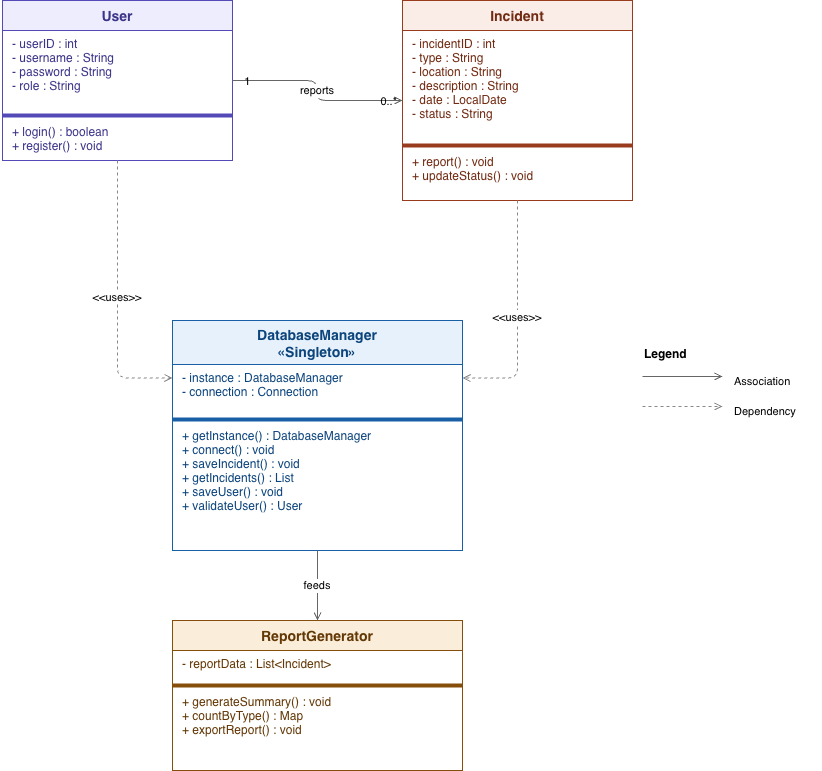

The diagram above was exported from draw.io. Its source (the exported page's mxGraphModel, read from the mxfile embedded in the PNG):
<mxGraphModel dx="1245" dy="813" grid="1" gridSize="10" guides="1" tooltips="1" connect="1" arrows="1" fold="1" page="1" pageScale="1" pageWidth="1169" pageHeight="827" math="0" shadow="0">
  <root>
    <mxCell id="0" />
    <mxCell id="1" parent="0" />
    <mxCell id="10" parent="1" style="swimlane;startSize=30;fillColor=#eeedfe;strokeColor=#534AB7;fontColor=#3C3489;fontSize=14;fontStyle=1;horizontal=1;" value="User" vertex="1">
      <mxGeometry height="160" width="230" x="60" y="60" as="geometry" />
    </mxCell>
    <mxCell id="11" parent="10" style="text;strokeColor=none;fillColor=none;align=left;verticalAlign=top;spacingLeft=8;fontSize=12;fontColor=#3C3489;" value="- userID : int&#10;- username : String&#10;- password : String&#10;- role : String" vertex="1">
      <mxGeometry height="80" width="230" y="30" as="geometry" />
    </mxCell>
    <mxCell id="12" parent="10" style="line;strokeColor=#534AB7;fillColor=none;" value="" vertex="1">
      <mxGeometry height="10" width="230" y="110" as="geometry" />
    </mxCell>
    <mxCell id="13" parent="10" style="text;strokeColor=none;fillColor=none;align=left;verticalAlign=top;spacingLeft=8;fontSize=12;fontColor=#3C3489;" value="+ login() : boolean&#10;+ register() : void" vertex="1">
      <mxGeometry height="40" width="230" y="118" as="geometry" />
    </mxCell>
    <mxCell id="20" parent="1" style="swimlane;startSize=30;fillColor=#faece7;strokeColor=#993C1D;fontColor=#712B13;fontSize=14;fontStyle=1;horizontal=1;" value="Incident" vertex="1">
      <mxGeometry height="200" width="230" x="460" y="60" as="geometry" />
    </mxCell>
    <mxCell id="21" parent="20" style="text;strokeColor=none;fillColor=none;align=left;verticalAlign=top;spacingLeft=8;fontSize=12;fontColor=#712B13;" value="- incidentID : int&#10;- type : String&#10;- location : String&#10;- description : String&#10;- date : LocalDate&#10;- status : String" vertex="1">
      <mxGeometry height="110" width="230" y="30" as="geometry" />
    </mxCell>
    <mxCell id="22" parent="20" style="line;strokeColor=#993C1D;fillColor=none;" value="" vertex="1">
      <mxGeometry height="10" width="230" y="140" as="geometry" />
    </mxCell>
    <mxCell id="23" parent="20" style="text;strokeColor=none;fillColor=none;align=left;verticalAlign=top;spacingLeft=8;fontSize=12;fontColor=#712B13;" value="+ report() : void&#10;+ updateStatus() : void" vertex="1">
      <mxGeometry height="45" width="230" y="148" as="geometry" />
    </mxCell>
    <mxCell id="30" parent="1" style="swimlane;startSize=44;fillColor=#e6f1fb;strokeColor=#185FA5;fontColor=#0C447C;fontSize=14;fontStyle=1;horizontal=1;" value="DatabaseManager&#10;«Singleton»" vertex="1">
      <mxGeometry height="230" width="290" x="230" y="380" as="geometry" />
    </mxCell>
    <mxCell id="31" parent="30" style="text;strokeColor=none;fillColor=none;align=left;verticalAlign=top;spacingLeft=8;fontSize=12;fontColor=#0C447C;" value="- instance : DatabaseManager&#10;- connection : Connection" vertex="1">
      <mxGeometry height="50" width="290" y="44" as="geometry" />
    </mxCell>
    <mxCell id="32" parent="30" style="line;strokeColor=#185FA5;fillColor=none;" value="" vertex="1">
      <mxGeometry height="10" width="290" y="94" as="geometry" />
    </mxCell>
    <mxCell id="33" parent="30" style="text;strokeColor=none;fillColor=none;align=left;verticalAlign=top;spacingLeft=8;fontSize=12;fontColor=#0C447C;" value="+ getInstance() : DatabaseManager&#10;+ connect() : void&#10;+ saveIncident() : void&#10;+ getIncidents() : List&#10;+ saveUser() : void&#10;+ validateUser() : User" vertex="1">
      <mxGeometry height="120" width="290" y="102" as="geometry" />
    </mxCell>
    <mxCell id="40" parent="1" style="swimlane;startSize=30;fillColor=#faeeda;strokeColor=#854F0B;fontColor=#633806;fontSize=14;fontStyle=1;horizontal=1;" value="ReportGenerator" vertex="1">
      <mxGeometry height="150" width="290" x="230" y="680" as="geometry" />
    </mxCell>
    <mxCell id="41" parent="40" style="text;strokeColor=none;fillColor=none;align=left;verticalAlign=top;spacingLeft=8;fontSize=12;fontColor=#633806;" value="- reportData : List&lt;Incident&gt;" vertex="1">
      <mxGeometry height="30" width="290" y="30" as="geometry" />
    </mxCell>
    <mxCell id="42" parent="40" style="line;strokeColor=#854F0B;fillColor=none;" value="" vertex="1">
      <mxGeometry height="10" width="290" y="60" as="geometry" />
    </mxCell>
    <mxCell id="43" parent="40" style="text;strokeColor=none;fillColor=none;align=left;verticalAlign=top;spacingLeft=8;fontSize=12;fontColor=#633806;" value="+ generateSummary() : void&#10;+ countByType() : Map&#10;+ exportReport() : void" vertex="1">
      <mxGeometry height="75" width="290" y="68" as="geometry" />
    </mxCell>
    <mxCell id="50" edge="1" parent="1" source="10" style="edgeStyle=orthogonalEdgeStyle;endArrow=open;endFill=0;strokeColor=#666666;fontSize=11;exitX=1;exitY=0.5;exitDx=0;exitDy=0;entryX=0;entryY=0.5;entryDx=0;entryDy=0;" target="20" value="reports">
      <mxGeometry relative="1" as="geometry" />
    </mxCell>
    <mxCell id="51" connectable="0" parent="50" style="resizable=0;fontSize=11;" value="1" vertex="1">
      <mxGeometry relative="1" x="-0.85" as="geometry">
        <mxPoint as="offset" />
      </mxGeometry>
    </mxCell>
    <mxCell id="52" connectable="0" parent="50" style="resizable=0;fontSize=11;" value="0..*" vertex="1">
      <mxGeometry relative="1" x="0.85" as="geometry">
        <mxPoint as="offset" />
      </mxGeometry>
    </mxCell>
    <mxCell id="53" edge="1" parent="1" source="10" style="edgeStyle=orthogonalEdgeStyle;endArrow=open;endFill=0;dashed=1;strokeColor=#888888;fontSize=11;exitX=0.5;exitY=1;exitDx=0;exitDy=0;entryX=0;entryY=0.25;entryDx=0;entryDy=0;" target="30" value="&lt;&lt;uses&gt;&gt;">
      <mxGeometry relative="1" as="geometry" />
    </mxCell>
    <mxCell id="54" edge="1" parent="1" source="20" style="edgeStyle=orthogonalEdgeStyle;endArrow=open;endFill=0;dashed=1;strokeColor=#888888;fontSize=11;exitX=0.5;exitY=1;exitDx=0;exitDy=0;entryX=1;entryY=0.25;entryDx=0;entryDy=0;" target="30" value="&lt;&lt;uses&gt;&gt;">
      <mxGeometry relative="1" as="geometry" />
    </mxCell>
    <mxCell id="55" edge="1" parent="1" source="30" style="edgeStyle=orthogonalEdgeStyle;endArrow=open;endFill=0;strokeColor=#666666;fontSize=11;exitX=0.5;exitY=1;exitDx=0;exitDy=0;entryX=0.5;entryY=0;entryDx=0;entryDy=0;" target="40" value="feeds">
      <mxGeometry relative="1" as="geometry" />
    </mxCell>
    <mxCell id="60" parent="1" style="text;fontSize=12;fontStyle=1;" value="Legend" vertex="1">
      <mxGeometry height="20" width="80" x="700" y="400" as="geometry" />
    </mxCell>
    <mxCell id="61" edge="1" parent="1" style="endArrow=open;endFill=0;strokeColor=#666666;" value="">
      <mxGeometry height="20" width="80" x="700" y="436" as="geometry">
        <mxPoint x="700" y="436" as="sourcePoint" />
        <mxPoint x="780" y="436" as="targetPoint" />
      </mxGeometry>
    </mxCell>
    <mxCell id="62" parent="1" style="text;fontSize=11;" value="Association" vertex="1">
      <mxGeometry height="20" width="90" x="790" y="428" as="geometry" />
    </mxCell>
    <mxCell id="63" edge="1" parent="1" style="endArrow=open;endFill=0;dashed=1;strokeColor=#888888;" value="">
      <mxGeometry height="20" width="80" x="700" y="466" as="geometry">
        <mxPoint x="700" y="466" as="sourcePoint" />
        <mxPoint x="780" y="466" as="targetPoint" />
      </mxGeometry>
    </mxCell>
    <mxCell id="64" parent="1" style="text;fontSize=11;" value="Dependency" vertex="1">
      <mxGeometry height="20" width="90" x="790" y="458" as="geometry" />
    </mxCell>
  </root>
</mxGraphModel>